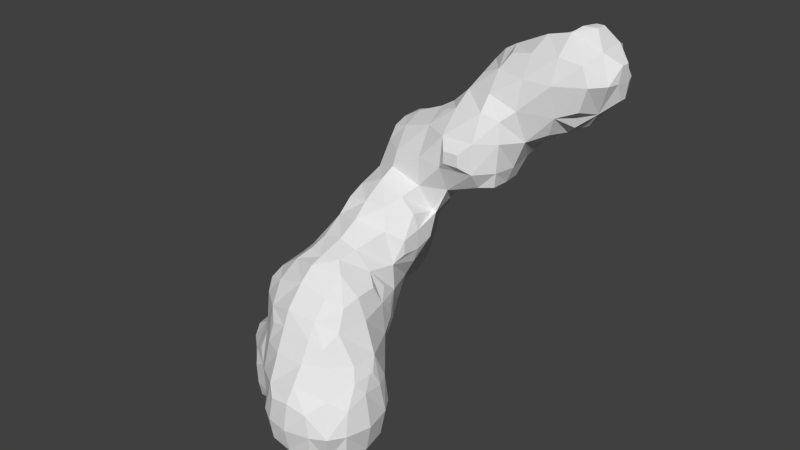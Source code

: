 # Source: LP_Rockpillar_02.blend  (saved by Blender 2.74.0; exported with 4.5.12 LTS)
import bpy
from mathutils import Matrix  # noqa: F401  (used for matrix-valued properties, if any)

bpy.ops.wm.read_factory_settings(use_empty=True)
scene = bpy.context.scene
scene.name = 'Scene'

# ---- collections
col_collection_1 = bpy.data.collections.new('Collection 1'); scene.collection.children.link(col_collection_1)

# ---- world
world_world = bpy.data.worlds.new('World'); scene.world = world_world
world_world.color = (0.05088, 0.05088, 0.05088)
world_world.use_sun_shadow = False
world_world.sun_shadow_jitter_overblur = 0.0
world_world.cycles.sampling_method = 'MANUAL'
world_world.cycles.sample_map_resolution = 256

# ---- meshes
me_mesh_004 = bpy.data.meshes.new('Mesh.004')
me_mesh_004.from_pydata([(-1.947, -1.918, -2.807), (-1.983, -1.619, -2.832), (-2.003, -1.991, -2.512), (-1.999, -1.978, -1.958), (-2.081, -1.619, -2.512), (-2.074, -1.619, -1.958), (-1.989, -1.213, -2.829), (-2.015, -1.043, -2.483), (-2.012, -1.074, -1.955), (-1.961, -0.7701, -2.278), (-1.961, -0.7701, -2.139), (-1.942, -1.9, -1.679), (-1.976, -1.619, -1.655), (-1.985, -1.264, -1.648), (-1.387, -2.455, -2.805), (-1.106, -2.455, -2.803), (-1.419, -2.501, -2.512), (-1.427, -2.514, -2.092), (-1.106, -2.594, -2.512), (-1.142, -2.606, -1.927), (0.1705, -3.638, -2.358), (0.1205, -3.672, -1.958), (-0.6047, -2.515, -2.817), (0.1681, -3.148, -2.875), (-0.008699, -2.736, -2.903), (-0.3437, -3.136, -2.381), (-0.4135, -3.23, -1.958), (-0.5844, -2.751, -2.585), (-0.6909, -2.875, -1.958), (-0.0156, -3.327, -2.555), (-0.1569, -3.507, -1.958), (-0.2017, -2.926, -2.751), (-1.006, -2.568, -1.403), (-0.9498, -2.584, -0.848), (-0.9207, -2.549, -0.2932), (-0.8744, -2.488, 0.008367), (0.1773, -3.633, -1.514), (-0.4446, -3.208, -1.403), (-0.3849, -3.106, -0.848), (-0.7219, -2.845, -1.403), (-0.6623, -2.861, -0.848), (-0.003168, -3.487, -1.358), (0.003482, -3.286, -0.848), (-0.3108, -3.039, -0.4686), (-0.518, -2.844, -0.2875), (-0.5513, -2.595, 0.1167), (0.003482, -3.089, -0.388), (0.003482, -2.968, -0.1106), (0.02162, -2.643, 0.2931), (-1.608, -2.131, -2.918), (-1.605, -1.585, -3.15), (-1.079, -2.119, -3.112), (-1.074, -1.562, -3.361), (-1.162, -1.657, -3.326), (-1.696, -2.269, -2.512), (-1.631, -2.284, -1.927), (-1.351, -2.434, -1.722), (-1.699, -1.043, -2.985), (-1.54, -0.6966, -2.898), (-1.005, -1.263, -3.372), (-1.157, -1.073, -3.222), (-1.106, -0.6604, -2.92), (-1.91, -0.8435, -2.648), (-1.91, -0.8946, -1.769), (-1.699, -0.649, -2.483), (-1.699, -0.6591, -1.955), (-1.106, -0.4839, -2.512), (-1.106, -0.4586, -1.958), (-0.6047, -2.23, -2.963), (-0.7659, -1.488, -3.372), (-0.5691, -1.652, -3.196), (0.003482, -2.174, -2.959), (-0.007485, -1.634, -2.901), (0.1639, -1.453, -2.512), (0.2357, -1.373, -2.198), (-0.7659, -1.263, -3.372), (-0.5417, -1.04, -3.039), (-0.6875, -0.7089, -2.855), (-0.1997, -1.188, -2.853), (-0.3176, -0.8177, -2.645), (-0.522, -0.6631, -2.481), (-0.5513, -0.5011, -1.958), (-0.1395, -1.027, -2.481), (0.1255, -1.022, -1.991), (-0.2639, -0.7717, -2.275), (-0.1569, -0.6824, -1.958), (-1.616, -2.022, -1.457), (-1.401, -1.935, -1.103), (-1.699, -1.619, -1.377), (-1.422, -1.619, -1.037), (-1.284, -2.328, -1.403), (-1.224, -2.142, -0.89), (-1.313, -1.619, -0.7593), (-1.069, -2.174, -0.2932), (-0.9153, -2.174, 0.09261), (-1.155, -1.619, -0.2932), (-0.9482, -1.619, 0.132), (-1.73, -1.074, -1.439), (-1.421, -1.065, -0.9985), (-1.514, -0.7177, -1.403), (-1.401, -0.7685, -1.052), (-1.321, -1.065, -0.7211), (-1.106, -0.4932, -1.403), (-1.083, -0.5099, -0.832), (-1.133, -1.065, -0.2932), (-0.918, -1.065, 0.1569), (-0.9549, -0.5749, -0.2932), (-0.8462, -0.4871, 0.3201), (-0.521, -2.189, 0.3844), (-0.6572, -1.619, 0.4094), (0.02162, -2.37, 0.515), (-0.5933, -0.3113, -1.398), (-0.8031, -0.2438, -0.8172), (0.2419, -0.8094, -1.656), (0.03085, -0.4966, -1.433), (0.1948, -0.3221, -0.848), (-0.7545, -1.065, 0.4343), (-0.786, -0.2975, -0.2932), (-0.8037, -0.4871, 0.3201), (0.2574, -0.2542, -0.5193), (-0.8341, -0.2896, 0.5511), (-0.3158, -2.014, 0.5909), (-0.3798, -1.619, 0.6519), (0.02162, -2.148, 0.5855), (0.003482, -1.619, 0.7268), (-0.5107, -1.077, 0.8201), (-0.3976, -0.9001, 1.157), (-0.7499, -0.4887, 0.7682), (-0.4628, -0.5099, 1.261), (0.003482, -1.214, 0.946), (0.003482, -0.9361, 1.199), (-0.01375, -0.4545, 1.474), (-2.626, 1.899, -2.34), (-2.713, 1.852, -1.958), (-2.216, 1.864, -2.387), (-2.216, 1.723, -1.958), (-2.662, 1.837, -1.403), (-2.566, 1.863, -0.848), (-1.98, 1.43, -0.6968), (-2.16, 1.588, -1.348), (-2.185, 1.555, -0.8683), (-2.526, 1.929, -0.4875), (-1.98, 1.43, -0.5621), (-2.184, 1.725, -0.3399), (-2.018, 1.891, 0.03925), (-3.056, 2.491, -2.268), (-3.076, 2.424, -1.958), (-3.056, 2.557, -2.268), (-3.076, 2.645, -1.958), (-2.795, 2.289, -2.427), (-2.991, 2.146, -1.958), (-2.767, 2.772, -2.414), (-2.938, 2.923, -1.958), (-2.264, 2.319, -2.678), (-2.209, 2.745, -2.684), (-2.58, 3.129, -2.318), (-2.66, 3.178, -1.958), (-2.216, 3.136, -2.369), (-2.216, 3.245, -1.958), (-3.077, 2.435, -1.641), (-3.077, 2.665, -1.641), (-2.92, 2.256, -1.435), (-2.678, 2.264, -0.848), (-2.804, 2.865, -1.392), (-2.605, 2.714, -0.848), (-2.443, 3.065, -1.143), (-2.414, 2.992, -0.848), (-2.543, 2.264, -0.4214), (-2.526, 2.618, -0.4547), (-2.388, 2.264, -0.144), (-2.111, 2.264, 0.07037), (-2.263, 2.804, -0.308), (-2.088, 2.621, 0.04403), (-2.629, 3.172, -1.513), (-2.241, 3.212, -1.358), (-2.137, 3.144, -0.848), (-2.069, 3.114, -0.5312), (-1.837, 1.91, -2.333), (-1.743, 1.857, -1.958), (-0.8341, -0.2145, 0.5024), (-0.9801, 0.8279, 0.3917), (-1.702, 1.423, -0.7464), (-1.697, 1.662, -1.352), (-1.702, 1.471, -0.9314), (-1.284, 1.417, -0.6111), (-1.293, 1.88, -1.284), (-1.185, 1.701, -0.8168), (-1.673, 1.384, -0.3814), (-1.559, 1.261, 0.2616), (-1.818, 1.499, -0.2868), (-1.805, 1.708, 0.2391), (-1.102, 1.285, -0.3148), (-1.141, 0.9818, 0.2287), (-0.9262, 1.709, -0.4821), (-0.4365, -0.2105, -1.21), (-0.5812, -0.182, -0.8172), (-0.1802, -0.2105, -1.21), (-0.08257, -0.1693, -0.848), (-0.5086, -0.05904, -0.2932), (-0.5831, 0.04594, 0.2516), (-0.556, 0.6256, 0.2985), (0.04488, -0.002902, -0.3179), (0.003482, 0.2852, 0.04367), (0.002403, 0.6004, 0.3136), (-0.5513, 1.308, -0.1222), (-0.5513, 1.031, 0.08723), (-0.5022, 1.718, -0.175), (-0.2846, 1.909, -0.00139), (-0.2614, 1.419, -0.02928), (-0.1268, 1.202, 0.266), (-0.2614, 1.539, -0.02928), (-0.1384, 1.718, 0.2147), (-1.736, 2.264, -2.434), (-1.458, 2.246, -1.995), (-1.81, 2.786, -2.504), (-1.531, 2.825, -1.995), (-1.376, 2.419, -1.835), (-1.376, 2.645, -1.835), (-1.894, 3.116, -2.33), (-1.834, 3.163, -1.958), (-1.408, 2.049, -1.653), (-1.465, 3.034, -1.403), (-1.483, 3.086, -0.9025), (-1.262, 2.246, -1.442), (-0.9841, 2.279, -0.7925), (-1.299, 2.756, -1.403), (-1.234, 2.864, -0.9025), (-1.665, 2.272, 0.3198), (-1.693, 2.942, -0.3251), (-1.661, 2.638, 0.08501), (-0.8724, 2.322, -0.3549), (-1.015, 2.487, 0.2083), (-1.076, 2.673, -0.2377), (-1.052, 2.572, 0.03122), (-1.743, 3.184, -1.403), (-1.705, 3.135, -0.9025), (-1.9, 3.114, -0.5312), (-0.722, 2.278, -0.2008), (-0.594, 2.316, 0.1505), (-0.2027, 2.044, 0.3685), (-0.8341, -0.2145, 0.5511), (-0.9881, 0.8056, 0.8163), (-0.8898, 0.831, 1.174), (-1.505, 1.282, 0.8163), (-1.407, 1.382, 1.109), (-1.54, 1.733, 0.8421), (-1.407, 1.564, 1.109), (-1.266, 1.004, 0.8163), (-1.087, 1.18, 1.213), (-1.354, 1.934, 1.044), (-1.144, 1.733, 1.21), (-0.7053, 0.0001841, 0.7682), (-0.4986, 0.03519, 1.411), (-0.7171, 0.5283, 0.8163), (-0.7478, 0.6275, 1.364), (-0.01375, -0.1656, 1.612), (0.1866, 0.7858, 0.5908), (-0.3825, 0.1971, 1.926), (-0.2931, 0.2639, 2.218), (-0.5726, 0.5996, 1.926), (-0.3481, 0.5996, 2.279), (-0.01375, -0.04822, 1.87), (0.003482, 0.1915, 2.306), (0.003482, 0.5996, 2.48), (-0.7383, 1.154, 1.509), (-0.2913, 1.961, 1.063), (-0.5053, 1.739, 1.368), (0.178, 1.154, 0.6935), (0.01768, 1.708, 0.8779), (0.003482, 1.693, 1.371), (-0.4714, 1.188, 1.94), (-0.3537, 1.026, 2.29), (-0.3495, 1.516, 1.764), (-0.1806, 1.396, 2.134), (0.003991, 1.188, 2.346), (0.003991, 1.534, 1.94), (0.1893, 1.436, 2.208), (-1.483, 2.092, 0.6744), (-1.144, 2.228, 0.8421), (-0.984, 2.126, 1.169), (-0.5063, 2.2, 0.8531), (-0.6612, 2.126, 1.169), (-0.2027, 2.044, 0.6927), (0.5583, -3.65, -2.432), (0.5583, -3.75, -1.958), (0.9863, -3.603, -2.374), (1.037, -3.639, -1.958), (0.5583, -3.2, -2.906), (0.5583, -2.729, -3.002), (0.9502, -3.122, -2.86), (1.126, -2.674, -2.873), (0.5583, -3.477, -2.709), (1.153, -3.331, -2.551), (1.315, -3.484, -1.958), (1.348, -2.674, -2.753), (1.468, -3.17, -2.359), (1.508, -3.207, -1.958), (1.489, -2.674, -2.531), (1.64, -2.729, -1.958), (0.5583, -3.661, -1.452), (0.9537, -3.622, -1.543), (0.5583, -3.481, -1.175), (0.5583, -3.263, -0.848), (1.167, -3.294, -1.338), (0.9683, -3.083, -0.848), (1.381, -2.83, -1.132), (1.236, -2.679, -0.8989), (0.5583, -3.066, -0.4637), (0.5583, -2.908, -0.1863), (0.5583, -2.631, 0.148), (0.8369, -3.007, -0.5696), (0.9351, -2.719, -0.3481), (0.8799, -2.527, 0.02524), (1.47, -3.11, -1.502), (1.492, -2.679, -1.351), (1.392, -2.46, -1.118), (0.5338, -2.148, -2.885), (0.3326, -1.829, -2.82), (1.021, -2.315, -2.858), (0.7025, -1.945, -2.759), (0.5338, -1.723, -2.549), (0.5751, -1.462, -1.991), (1.188, -2.116, -2.589), (1.352, -1.921, -1.958), (0.985, -1.828, -2.389), (1.075, -1.747, -1.958), (0.4014, -1.179, -1.828), (1.478, -2.288, -2.42), (1.522, -2.198, -1.958), (0.7916, -1.38, -1.39), (0.8266, -1.353, -1.098), (1.327, -1.984, -1.403), (1.263, -2.181, -0.8989), (1.007, -1.602, -1.39), (0.9853, -1.57, -0.8869), (0.5257, -2.188, 0.4089), (0.8109, -1.378, -0.05506), (0.6594, -1.586, 0.2779), (1.072, -2.174, -0.2932), (0.9019, -2.174, 0.1047), (0.9423, -1.586, -0.2613), (0.8797, -1.748, 0.1039), (0.5668, -1.076, -1.427), (0.7487, -1.076, -0.8869), (0.3714, -0.7001, -1.287), (0.4565, -0.5995, -0.848), (0.8627, -1.268, -0.7279), (0.7892, -1.076, -0.2613), (0.7407, -1.05, 0.2127), (0.5422, -0.4675, -0.3179), (0.7773, -0.5099, 0.07674), (0.8627, -1.268, -0.4249), (0.8403, -0.8557, 0.3651), (0.8688, -0.5099, 0.3541), (1.458, -2.261, -1.403), (1.392, -2.371, -1.118), (0.319, -2.013, 0.5645), (0.3565, -1.619, 0.6138), (0.5542, -1.049, 0.8131), (0.3951, -0.8729, 1.17), (0.7571, -0.5099, 1.016), (0.4797, -0.5099, 1.263), (0.8403, -0.8557, 0.6432), (0.8688, -0.5099, 0.7383), (1.217, -0.2779, 2.054), (1.217, -0.2779, 2.286), (1.524, -0.2779, 2.054), (1.524, -0.2779, 2.286), (0.3992, -0.08115, -0.1494), (0.5712, 0.06371, 0.2566), (0.3733, 0.4159, 0.4167), (0.8752, -0.1613, 0.4664), (0.7724, 0.01459, 0.8885), (0.5934, -0.1598, 1.405), (0.594, 0.6465, 0.8327), (0.8634, 0.01459, 0.8885), (1.067, 0.06967, 1.373), (0.8589, 0.5996, 1.079), (1.136, 0.5996, 1.212), (0.5583, -0.1255, 1.926), (0.5955, 0.1169, 2.499), (0.4939, 0.5996, 2.682), (1.064, -0.1808, 1.892), (1.064, -0.1019, 2.475), (0.5661, 1.066, 1.011), (0.7088, 1.161, 1.201), (0.3174, 1.455, 1.063), (0.5247, 1.513, 1.401), (0.8506, 0.8855, 1.092), (1.057, 1.135, 1.381), (0.8943, 1.462, 1.606), (0.5346, 1.223, 2.544), (0.5077, 1.504, 1.981), (0.5077, 1.437, 2.303), (1.264, 1.385, 1.751), (0.8442, 1.384, 2.734), (1.093, 1.495, 1.932), (1.063, 1.574, 2.522), (1.668, 0.1554, 1.565), (1.668, 0.5996, 1.459), (1.962, 0.2368, 1.625), (1.968, 0.5996, 1.618), (1.692, -0.08968, 1.892), (1.692, -0.08531, 2.475), (2.016, 0.1876, 1.926), (2.061, 0.1734, 2.481), (2.098, 0.5996, 1.926), (2.317, 0.5934, 2.456), (1.668, 1.0, 1.543), (1.959, 0.9031, 1.631), (1.668, 1.278, 1.843), (1.668, 1.516, 2.12), (1.637, 1.818, 2.521), (2.043, 1.115, 1.965), (2.334, 1.154, 2.306), (1.998, 1.474, 2.175), (2.197, 1.73, 2.498), (0.8053, 0.2754, 2.785), (0.7713, 0.5996, 2.847), (1.113, 0.2039, 2.906), (1.101, 0.5818, 3.154), (1.278, 0.7548, 3.449), (0.7801, 1.014, 2.851), (0.9132, 1.181, 3.036), (1.241, 1.175, 3.59), (1.203, 1.748, 3.082), (1.288, 1.705, 3.438), (1.668, 0.1608, 2.971), (1.668, 0.3952, 3.249), (1.65, 0.6731, 3.616), (2.021, 0.2179, 2.871), (2.213, 0.4129, 3.048), (2.223, 0.5453, 3.59), (1.822, 0.8096, 3.899), (2.223, 0.771, 3.985), (1.44, 1.175, 3.811), (1.439, 1.97, 3.082), (1.575, 1.816, 3.615), (2.049, 1.965, 3.85), (1.662, 1.175, 3.944), (1.781, 1.595, 3.965), (2.278, 1.175, 4.234), (2.23, 1.751, 4.086), (1.801, 2.001, 2.732), (2.215, 2.023, 2.727), (1.661, 2.031, 3.082), (1.698, 2.031, 3.458), (2.215, 2.12, 2.98), (2.23, 2.117, 3.635), (2.419, 2.041, 3.962), (2.659, 0.7743, 2.624), (2.818, 1.167, 2.602), (2.77, 1.696, 2.667), (3.1, 1.36, 2.732), (3.1, 1.502, 2.732), (2.818, 0.6686, 3.001), (2.777, 0.5487, 3.59), (3.205, 0.783, 3.163), (3.356, 0.7491, 3.63), (2.777, 0.7321, 4.046), (3.222, 0.7577, 3.98), (3.029, 0.9902, 2.793), (2.949, 1.872, 2.846), (3.338, 1.2, 3.044), (3.578, 1.025, 3.63), (3.325, 1.713, 3.07), (3.537, 1.86, 3.59), (2.729, 1.179, 4.35), (2.844, 1.331, 4.445), (2.775, 1.733, 4.352), (2.959, 1.564, 4.453), (3.351, 1.158, 4.14), (3.111, 1.355, 4.453), (3.342, 1.722, 4.169), (3.111, 1.564, 4.453), (3.62, 1.409, 3.294), (3.635, 1.247, 3.63), (3.62, 1.554, 3.294), (3.641, 1.583, 3.59), (3.641, 1.331, 3.929), (3.641, 1.511, 3.929), (2.579, 2.033, 2.732), (2.77, 2.134, 3.033), (2.777, 2.239, 3.59), (3.179, 2.084, 3.216), (3.259, 2.122, 3.59), (2.777, 2.09, 4.067), (3.203, 2.069, 4.038)], [], [(2, 3, 5, 4), (7, 8, 10, 9), (4, 5, 8, 7), (0, 2, 4, 1), (1, 4, 7, 6), (16, 18, 19, 17), (25, 26, 28, 27), (25, 29, 30, 26), (25, 27, 31, 29), (18, 27, 28, 19), (20, 21, 30, 29), (14, 15, 18, 16), (23, 29, 31, 24), (22, 24, 31, 27), (15, 22, 27, 18), (37, 38, 40, 39), (37, 41, 42, 38), (44, 47, 48, 45), (46, 47, 44, 43), (32, 39, 40, 33), (34, 44, 45, 35), (38, 43, 44, 40), (38, 42, 46, 43), (33, 40, 44, 34), (49, 50, 53, 51), (57, 58, 61, 60), (65, 67, 66, 64), (68, 70, 72, 71), (84, 85, 83, 82), (81, 85, 84, 80), (79, 80, 84, 82), (52, 69, 70, 53), (51, 53, 70, 68), (60, 76, 75, 59), (60, 61, 77, 76), (67, 81, 80, 66), (52, 53, 60, 59), (50, 57, 60, 53), (75, 76, 70, 69), (70, 76, 78, 72), (82, 83, 74, 73), (57, 62, 64, 58), (64, 66, 61, 58), (77, 80, 79, 76), (79, 82, 78, 76), (78, 82, 73, 72), (66, 80, 77, 61), (52, 59, 75, 69), (86, 87, 89, 88), (86, 90, 91, 87), (91, 92, 89, 87), (93, 94, 96, 95), (97, 98, 100, 99), (100, 103, 102, 99), (101, 103, 100, 98), (104, 105, 107, 106), (108, 109, 96, 94), (103, 112, 111, 102), (107, 118, 117, 106), (116, 118, 107, 105), (88, 89, 98, 97), (92, 101, 98, 89), (95, 96, 105, 104), (91, 93, 95, 92), (101, 104, 106, 103), (92, 95, 104, 101), (106, 117, 112, 103), (109, 116, 105, 96), (0, 1, 50, 49), (2, 54, 55, 3), (10, 65, 64, 9), (7, 9, 64, 62), (63, 65, 10, 8), (0, 49, 54, 2), (7, 62, 57, 6), (1, 6, 57, 50), (86, 88, 12, 11), (88, 97, 13, 12), (14, 49, 51, 15), (22, 68, 71, 24), (16, 17, 55, 54), (19, 56, 55, 17), (14, 16, 54, 49), (15, 51, 68, 22), (32, 33, 91, 90), (34, 35, 94, 93), (48, 110, 108, 45), (33, 34, 93, 91), (45, 108, 94, 35), (3, 11, 12, 5), (5, 12, 13, 8), (26, 37, 39, 28), (26, 30, 41, 37), (21, 36, 41, 30), (19, 28, 39, 32), (55, 56, 90, 86), (63, 97, 99, 65), (99, 102, 67, 65), (85, 114, 113, 83), (111, 114, 85, 81), (102, 111, 81, 67), (19, 32, 90, 56), (3, 55, 86, 11), (13, 97, 63, 8), (123, 124, 122, 121), (125, 126, 128, 127), (125, 129, 130, 126), (130, 131, 128, 126), (124, 129, 125, 122), (132, 134, 135, 133), (136, 139, 140, 137), (138, 142, 143, 140), (137, 140, 143, 141), (145, 146, 148, 147), (149, 151, 154, 153), (156, 158, 157, 155), (145, 149, 150, 146), (148, 152, 151, 147), (145, 147, 151, 149), (151, 152, 156, 155), (151, 155, 157, 154), (161, 162, 164, 163), (164, 166, 165, 163), (169, 170, 172, 171), (169, 171, 168, 167), (161, 163, 160, 159), (165, 166, 175, 174), (165, 174, 173, 163), (162, 167, 168, 164), (168, 171, 166, 164), (166, 171, 176, 175), (182, 185, 186, 183), (181, 183, 186, 184), (187, 188, 190, 189), (187, 191, 192, 188), (195, 197, 196, 194), (199, 202, 201, 198), (199, 200, 203, 202), (210, 211, 209, 208), (204, 208, 209, 205), (207, 211, 210, 206), (204, 206, 210, 208), (191, 204, 205, 192), (191, 193, 206, 204), (200, 205, 209, 203), (186, 193, 191, 184), (181, 184, 191, 187), (198, 201, 197, 195), (180, 192, 205, 200), (214, 215, 213, 212), (213, 215, 217, 216), (218, 219, 215, 214), (225, 226, 224, 223), (222, 226, 225, 221), (232, 233, 231, 230), (229, 233, 232, 228), (231, 233, 229, 227), (231, 238, 237, 230), (234, 235, 222, 221), (226, 232, 230, 224), (228, 232, 226, 222), (235, 236, 228, 222), (134, 177, 178, 135), (139, 182, 183, 140), (138, 140, 183, 181), (143, 189, 190, 144), (187, 189, 143, 142), (138, 181, 187, 142), (153, 154, 214, 212), (158, 219, 218, 157), (154, 157, 218, 214), (172, 229, 228, 171), (227, 229, 172, 170), (175, 235, 234, 174), (176, 236, 235, 175), (228, 236, 176, 171), (132, 133, 150, 149), (132, 149, 153, 134), (212, 213, 178, 177), (136, 137, 162, 161), (143, 144, 170, 169), (143, 169, 167, 141), (137, 141, 167, 162), (223, 224, 186, 185), (182, 220, 223, 185), (237, 238, 207, 206), (207, 238, 239, 211), (224, 230, 193, 186), (193, 230, 237, 206), (133, 135, 139, 136), (146, 159, 160, 148), (173, 174, 158, 156), (152, 163, 173, 156), (146, 150, 161, 159), (160, 163, 152, 148), (217, 225, 223, 216), (213, 216, 223, 220), (221, 225, 217, 215), (219, 234, 221, 215), (133, 136, 161, 150), (213, 220, 182, 178), (135, 178, 182, 139), (174, 234, 219, 158), (134, 153, 212, 177), (190, 227, 170, 144), (243, 244, 246, 245), (243, 247, 248, 244), (246, 250, 249, 245), (248, 250, 246, 244), (251, 252, 254, 253), (257, 258, 260, 259), (257, 261, 262, 258), (262, 263, 260, 258), (266, 269, 268, 265), (273, 274, 276, 275), (271, 274, 273, 270), (273, 275, 272, 270), (241, 253, 254, 242), (264, 266, 250, 248), (241, 242, 248, 247), (259, 260, 271, 270), (263, 274, 271, 260), (252, 257, 259, 254), (252, 255, 261, 257), (264, 270, 272, 266), (272, 275, 269, 266), (254, 259, 270, 264), (254, 264, 248, 242), (279, 281, 280, 278), (249, 250, 279, 278), (249, 278, 277, 245), (280, 281, 266, 265), (268, 282, 280, 265), (266, 281, 279, 250), (283, 285, 286, 284), (287, 288, 290, 289), (297, 298, 296, 295), (292, 295, 296, 293), (292, 294, 297, 295), (292, 293, 286, 285), (283, 291, 292, 285), (290, 294, 292, 289), (287, 289, 292, 291), (305, 306, 304, 303), (301, 303, 304, 302), (308, 311, 312, 309), (310, 311, 308, 307), (305, 314, 315, 306), (313, 314, 305, 303), (300, 303, 301, 299), (306, 311, 310, 304), (302, 304, 310, 307), (324, 325, 323, 322), (321, 325, 324, 320), (319, 320, 324, 322), (323, 328, 327, 322), (317, 320, 319, 316), (319, 322, 318, 316), (333, 334, 332, 331), (330, 334, 333, 329), (340, 341, 339, 338), (337, 341, 340, 336), (339, 341, 337, 335), (344, 345, 343, 342), (349, 350, 348, 347), (348, 350, 353, 352), (332, 355, 354, 331), (342, 343, 330, 329), (330, 343, 346, 334), (347, 348, 337, 336), (340, 351, 347, 336), (334, 340, 338, 332), (345, 349, 347, 343), (347, 351, 346, 343), (346, 351, 340, 334), (288, 316, 318, 290), (327, 328, 298, 297), (318, 322, 294, 290), (294, 322, 327, 297), (354, 355, 315, 314), (338, 339, 312, 311), (312, 339, 335, 309), (332, 338, 311, 306), (315, 355, 332, 306), (284, 286, 300, 299), (298, 314, 313, 296), (293, 303, 300, 286), (293, 296, 313, 303), (325, 333, 331, 323), (329, 333, 325, 321), (326, 342, 329, 321), (331, 354, 328, 323), (328, 354, 314, 298), (360, 361, 359, 358), (362, 363, 360, 358), (364, 366, 367, 365), (377, 378, 376, 375), (372, 375, 376, 373), (372, 374, 377, 375), (379, 382, 383, 380), (386, 387, 385, 384), (385, 389, 388, 384), (385, 387, 390, 389), (393, 397, 396, 392), (395, 397, 393, 391), (398, 399, 401, 400), (406, 407, 405, 404), (402, 404, 405, 403), (415, 416, 414, 413), (412, 416, 415, 411), (410, 411, 415, 413), (376, 378, 399, 398), (397, 412, 411, 396), (394, 396, 411, 410), (388, 389, 378, 377), (374, 384, 388, 377), (399, 408, 409, 401), (413, 414, 407, 406), (373, 376, 382, 379), (390, 396, 394, 389), (392, 396, 390, 387), (401, 406, 404, 400), (398, 400, 404, 402), (410, 413, 409, 408), (409, 413, 406, 401), (376, 398, 402, 382), (394, 410, 408, 389), (378, 389, 408, 399), (419, 420, 418, 417), (423, 424, 426, 425), (428, 431, 432, 429), (430, 431, 428, 427), (441, 442, 440, 439), (420, 428, 429, 421), (427, 428, 420, 419), (426, 437, 436, 425), (435, 437, 426, 424), (420, 421, 424, 423), (420, 423, 422, 418), (434, 441, 439, 433), (429, 432, 434, 433), (435, 439, 440, 437), (440, 442, 438, 437), (429, 433, 439, 435), (429, 435, 424, 421), (446, 448, 447, 445), (451, 452, 454, 453), (455, 457, 458, 456), (467, 468, 470, 469), (473, 474, 472, 471), (467, 471, 472, 468), (470, 474, 473, 469), (472, 474, 470, 468), (477, 478, 476, 475), (463, 475, 476, 464), (466, 478, 477, 465), (463, 465, 477, 475), (479, 480, 473, 471), (463, 464, 458, 457), (455, 461, 463, 457), (460, 471, 467, 459), (456, 458, 460, 459), (478, 480, 479, 476), (464, 471, 460, 458), (464, 476, 479, 471), (473, 480, 478, 466), (483, 485, 484, 482), (486, 487, 485, 483), (414, 416, 452, 451), (407, 414, 451, 450), (431, 455, 456, 432), (467, 469, 442, 441), (432, 456, 459, 434), (459, 467, 441, 434), (448, 483, 482, 447), (449, 486, 483, 448), (412, 443, 444, 416), (436, 437, 446, 445), (438, 448, 446, 437), (438, 442, 449, 448), (484, 485, 466, 465), (462, 482, 484, 465), (473, 487, 486, 469), (485, 487, 473, 466), (380, 417, 418, 381), (380, 383, 419, 417), (395, 423, 425, 397), (422, 423, 395, 391), (407, 431, 430, 405), (403, 405, 430, 427), (381, 418, 422, 391), (383, 403, 427, 419), (425, 436, 412, 397), (445, 447, 444, 443), (454, 465, 463, 453), (451, 453, 463, 461), (462, 465, 454, 452), (451, 461, 455, 450), (412, 436, 445, 443), (481, 482, 462, 452), (407, 450, 455, 431), (447, 482, 481, 444), (416, 444, 481, 452), (469, 486, 449, 442), (20, 283, 284, 21), (23, 24, 288, 287), (23, 287, 291, 29), (20, 29, 291, 283), (41, 301, 302, 42), (47, 308, 309, 48), (307, 308, 47, 46), (42, 302, 307, 46), (299, 301, 41, 36), (71, 72, 317, 316), (74, 321, 320, 73), (73, 320, 317, 72), (74, 83, 326, 321), (115, 345, 344, 114), (113, 114, 344, 342), (119, 349, 345, 115), (21, 284, 299, 36), (113, 342, 326, 83), (24, 71, 316, 288), (309, 335, 110, 48), (356, 357, 124, 123), (129, 358, 359, 130), (359, 361, 131, 130), (357, 358, 129, 124), (202, 369, 368, 201), (202, 203, 370, 369), (261, 379, 380, 262), (380, 381, 263, 262), (269, 387, 386, 268), (267, 268, 386, 384), (276, 393, 392, 275), (391, 393, 276, 274), (255, 373, 379, 261), (275, 392, 387, 269), (256, 267, 384, 374), (381, 391, 274, 263), (111, 112, 195, 194), (196, 197, 115, 114), (111, 194, 196, 114), (117, 118, 199, 198), (112, 117, 198, 195), (197, 201, 119, 115), (107, 179, 199, 118), (368, 369, 350, 349), (350, 369, 371, 353), (127, 128, 252, 251), (131, 255, 252, 128), (127, 251, 240, 120), (372, 373, 361, 360), (363, 375, 372, 360), (364, 365, 383, 382), (402, 403, 367, 366), (364, 382, 402, 366), (367, 403, 383, 365), (108, 121, 122, 109), (108, 110, 123, 121), (116, 125, 127, 118), (109, 122, 125, 116), (107, 118, 127, 120), (188, 243, 245, 190), (188, 192, 247, 243), (199, 251, 253, 200), (211, 268, 267, 209), (180, 241, 247, 192), (209, 267, 256, 203), (240, 251, 199, 179), (180, 200, 253, 241), (277, 278, 231, 227), (280, 282, 239, 238), (278, 280, 238, 231), (190, 245, 277, 227), (239, 282, 268, 211), (337, 357, 356, 335), (353, 363, 362, 352), (348, 352, 362, 358), (348, 358, 357, 337), (370, 374, 372, 369), (372, 375, 371, 369), (107, 120, 240, 179), (371, 375, 363, 353), (110, 335, 356, 123), (256, 374, 370, 203), (119, 201, 368, 349), (361, 373, 255, 131)])
_uv = me_mesh_004.uv_layers.new(name='UVMap')
_uv.uv.foreach_set('vector', [0.0, 0.0, 1.0, 0.0, 1.0, 1.0, 0.0, 1.0, 0.0, 0.0, 1.0, 0.0, 1.0, 1.0, 0.0, 1.0, 0.0, 0.0, 1.0, 0.0, 1.0, 1.0, 0.0, 1.0, 0.0, 0.0, 1.0, 0.0, 1.0, 1.0, 0.0, 1.0, 0.0, 0.0, 1.0, 0.0, 1.0, 1.0, 0.0, 1.0, 0.0, 0.0, 1.0, 0.0, 1.0, 1.0, 0.0, 1.0, 0.0, 0.0, 1.0, 0.0, 1.0, 1.0, 0.0, 1.0, 0.0, 0.0, 1.0, 0.0, 1.0, 1.0, 0.0, 1.0, 0.0, 0.0, 1.0, 0.0, 1.0, 1.0, 0.0, 1.0, 0.0, 0.0, 1.0, 0.0, 1.0, 1.0, 0.0, 1.0, 0.0, 0.0, 1.0, 0.0, 1.0, 1.0, 0.0, 1.0, 0.0, 0.0, 1.0, 0.0, 1.0, 1.0, 0.0, 1.0, 0.0, 0.0, 1.0, 0.0, 1.0, 1.0, 0.0, 1.0, 0.0, 0.0, 1.0, 0.0, 1.0, 1.0, 0.0, 1.0, 0.0, 0.0, 1.0, 0.0, 1.0, 1.0, 0.0, 1.0, 0.0, 0.0, 1.0, 0.0, 1.0, 1.0, 0.0, 1.0, 0.0, 0.0, 1.0, 0.0, 1.0, 1.0, 0.0, 1.0, 0.0, 0.0, 1.0, 0.0, 1.0, 1.0, 0.0, 1.0, 0.0, 0.0, 1.0, 0.0, 1.0, 1.0, 0.0, 1.0, 0.0, 0.0, 1.0, 0.0, 1.0, 1.0, 0.0, 1.0, 0.0, 0.0, 1.0, 0.0, 1.0, 1.0, 0.0, 1.0, 0.0, 0.0, 1.0, 0.0, 1.0, 1.0, 0.0, 1.0, 0.0, 0.0, 1.0, 0.0, 1.0, 1.0, 0.0, 1.0, 0.0, 0.0, 1.0, 0.0, 1.0, 1.0, 0.0, 1.0, 0.0, 0.0, 1.0, 0.0, 1.0, 1.0, 0.0, 1.0, 0.0, 0.0, 1.0, 0.0, 1.0, 1.0, 0.0, 1.0, 0.0, 0.0, 1.0, 0.0, 1.0, 1.0, 0.0, 1.0, 0.0, 0.0, 1.0, 0.0, 1.0, 1.0, 0.0, 1.0, 0.0, 0.0, 1.0, 0.0, 1.0, 1.0, 0.0, 1.0, 0.0, 0.0, 1.0, 0.0, 1.0, 1.0, 0.0, 1.0, 0.0, 0.0, 1.0, 0.0, 1.0, 1.0, 0.0, 1.0, 0.0, 0.0, 1.0, 0.0, 1.0, 1.0, 0.0, 1.0, 0.0, 0.0, 1.0, 0.0, 1.0, 1.0, 0.0, 1.0, 0.0, 0.0, 1.0, 0.0, 1.0, 1.0, 0.0, 1.0, 0.0, 0.0, 1.0, 0.0, 1.0, 1.0, 0.0, 1.0, 0.0, 0.0, 1.0, 0.0, 1.0, 1.0, 0.0, 1.0, 0.0, 0.0, 1.0, 0.0, 1.0, 1.0, 0.0, 1.0, 0.0, 0.0, 1.0, 0.0, 1.0, 1.0, 0.0, 1.0, 0.0, 0.0, 1.0, 0.0, 1.0, 1.0, 0.0, 1.0, 0.0, 0.0, 1.0, 0.0, 1.0, 1.0, 0.0, 1.0, 0.0, 0.0, 1.0, 0.0, 1.0, 1.0, 0.0, 1.0, 0.0, 0.0, 1.0, 0.0, 1.0, 1.0, 0.0, 1.0, 0.0, 0.0, 1.0, 0.0, 1.0, 1.0, 0.0, 1.0, 0.0, 0.0, 1.0, 0.0, 1.0, 1.0, 0.0, 1.0, 0.0, 0.0, 1.0, 0.0, 1.0, 1.0, 0.0, 1.0, 0.0, 0.0, 1.0, 0.0, 1.0, 1.0, 0.0, 1.0, 0.0, 0.0, 1.0, 0.0, 1.0, 1.0, 0.0, 1.0, 0.0, 0.0, 1.0, 0.0, 1.0, 1.0, 0.0, 1.0, 0.0, 0.0, 1.0, 0.0, 1.0, 1.0, 0.0, 1.0, 0.0, 0.0, 1.0, 0.0, 1.0, 1.0, 0.0, 1.0, 0.0, 0.0, 1.0, 0.0, 1.0, 1.0, 0.0, 1.0, 0.0, 0.0, 1.0, 0.0, 1.0, 1.0, 0.0, 1.0, 0.0, 0.0, 1.0, 0.0, 1.0, 1.0, 0.0, 1.0, 0.0, 0.0, 1.0, 0.0, 1.0, 1.0, 0.0, 1.0, 0.0, 0.0, 1.0, 0.0, 1.0, 1.0, 0.0, 1.0, 0.0, 0.0, 1.0, 0.0, 1.0, 1.0, 0.0, 1.0, 0.0, 0.0, 1.0, 0.0, 1.0, 1.0, 0.0, 1.0, 0.0, 0.0, 1.0, 0.0, 1.0, 1.0, 0.0, 1.0, 0.0, 0.0, 1.0, 0.0, 1.0, 1.0, 0.0, 1.0, 0.0, 0.0, 1.0, 0.0, 1.0, 1.0, 0.0, 1.0, 0.0, 0.0, 1.0, 0.0, 1.0, 1.0, 0.0, 1.0, 0.0, 0.0, 1.0, 0.0, 1.0, 1.0, 0.0, 1.0, 0.0, 0.0, 1.0, 0.0, 1.0, 1.0, 0.0, 1.0, 0.0, 0.0, 1.0, 0.0, 1.0, 1.0, 0.0, 1.0, 0.0, 0.0, 1.0, 0.0, 1.0, 1.0, 0.0, 1.0, 0.0, 0.0, 1.0, 0.0, 1.0, 1.0, 0.0, 1.0, 0.0, 0.0, 1.0, 0.0, 1.0, 1.0, 0.0, 1.0, 0.0, 0.0, 1.0, 0.0, 1.0, 1.0, 0.0, 1.0, 0.0, 0.0, 1.0, 0.0, 1.0, 1.0, 0.0, 1.0, 0.0, 0.0, 1.0, 0.0, 1.0, 1.0, 0.0, 1.0, 0.0, 0.0, 1.0, 0.0, 1.0, 1.0, 0.0, 1.0, 0.0, 0.0, 1.0, 0.0, 1.0, 1.0, 0.0, 1.0, 0.0, 0.0, 1.0, 0.0, 1.0, 1.0, 0.0, 1.0, 0.0, 0.0, 1.0, 0.0, 1.0, 1.0, 0.0, 1.0, 0.0, 0.0, 1.0, 0.0, 1.0, 1.0, 0.0, 1.0, 0.0, 0.0, 1.0, 0.0, 1.0, 1.0, 0.0, 1.0, 0.0, 0.0, 1.0, 0.0, 1.0, 1.0, 0.0, 1.0, 0.0, 0.0, 1.0, 0.0, 1.0, 1.0, 0.0, 1.0, 0.0, 0.0, 1.0, 0.0, 1.0, 1.0, 0.0, 1.0, 0.0, 0.0, 1.0, 0.0, 1.0, 1.0, 0.0, 1.0, 0.0, 0.0, 1.0, 0.0, 1.0, 1.0, 0.0, 1.0, 0.0, 0.0, 1.0, 0.0, 1.0, 1.0, 0.0, 1.0, 0.0, 0.0, 1.0, 0.0, 1.0, 1.0, 0.0, 1.0, 0.0, 0.0, 1.0, 0.0, 1.0, 1.0, 0.0, 1.0, 0.0, 0.0, 1.0, 0.0, 1.0, 1.0, 0.0, 1.0, 0.0, 0.0, 1.0, 0.0, 1.0, 1.0, 0.0, 1.0, 0.0, 0.0, 1.0, 0.0, 1.0, 1.0, 0.0, 1.0, 0.0, 0.0, 1.0, 0.0, 1.0, 1.0, 0.0, 1.0, 0.0, 0.0, 1.0, 0.0, 1.0, 1.0, 0.0, 1.0, 0.0, 0.0, 1.0, 0.0, 1.0, 1.0, 0.0, 1.0, 0.0, 0.0, 1.0, 0.0, 1.0, 1.0, 0.0, 1.0, 0.0, 0.0, 1.0, 0.0, 1.0, 1.0, 0.0, 1.0, 0.0, 0.0, 1.0, 0.0, 1.0, 1.0, 0.0, 1.0, 0.0, 0.0, 1.0, 0.0, 1.0, 1.0, 0.0, 1.0, 0.0, 0.0, 1.0, 0.0, 1.0, 1.0, 0.0, 1.0, 0.0, 0.0, 1.0, 0.0, 1.0, 1.0, 0.0, 1.0, 0.0, 0.0, 1.0, 0.0, 1.0, 1.0, 0.0, 1.0, 0.0, 0.0, 1.0, 0.0, 1.0, 1.0, 0.0, 1.0, 0.0, 0.0, 1.0, 0.0, 1.0, 1.0, 0.0, 1.0, 0.0, 0.0, 1.0, 0.0, 1.0, 1.0, 0.0, 1.0, 0.0, 0.0, 1.0, 0.0, 1.0, 1.0, 0.0, 1.0, 0.0, 0.0, 1.0, 0.0, 1.0, 1.0, 0.0, 1.0, 0.0, 0.0, 1.0, 0.0, 1.0, 1.0, 0.0, 1.0, 0.0, 0.0, 1.0, 0.0, 1.0, 1.0, 0.0, 1.0, 0.0, 0.0, 1.0, 0.0, 1.0, 1.0, 0.0, 1.0, 0.0, 0.0, 1.0, 0.0, 1.0, 1.0, 0.0, 1.0, 0.0, 0.0, 1.0, 0.0, 1.0, 1.0, 0.0, 1.0, 0.0, 0.0, 1.0, 0.0, 1.0, 1.0, 0.0, 1.0, 0.0, 0.0, 1.0, 0.0, 1.0, 1.0, 0.0, 1.0, 0.0, 0.0, 1.0, 0.0, 1.0, 1.0, 0.0, 1.0, 0.0, 0.0, 1.0, 0.0, 1.0, 1.0, 0.0, 1.0, 0.0, 0.0, 1.0, 0.0, 1.0, 1.0, 0.0, 1.0, 0.0, 0.0, 1.0, 0.0, 1.0, 1.0, 0.0, 1.0, 0.0, 0.0, 1.0, 0.0, 1.0, 1.0, 0.0, 1.0, 0.0, 0.0, 1.0, 0.0, 1.0, 1.0, 0.0, 1.0, 0.0, 0.0, 1.0, 0.0, 1.0, 1.0, 0.0, 1.0, 0.0, 0.0, 1.0, 0.0, 1.0, 1.0, 0.0, 1.0, 0.0, 0.0, 1.0, 0.0, 1.0, 1.0, 0.0, 1.0, 0.0, 0.0, 1.0, 0.0, 1.0, 1.0, 0.0, 1.0, 0.0, 0.0, 1.0, 0.0, 1.0, 1.0, 0.0, 1.0, 0.0, 0.0, 1.0, 0.0, 1.0, 1.0, 0.0, 1.0, 0.0, 0.0, 1.0, 0.0, 1.0, 1.0, 0.0, 1.0, 0.0, 0.0, 1.0, 0.0, 1.0, 1.0, 0.0, 1.0, 0.0, 0.0, 1.0, 0.0, 1.0, 1.0, 0.0, 1.0, 0.0, 0.0, 1.0, 0.0, 1.0, 1.0, 0.0, 1.0, 0.0, 0.0, 1.0, 0.0, 1.0, 1.0, 0.0, 1.0, 0.0, 0.0, 1.0, 0.0, 1.0, 1.0, 0.0, 1.0, 0.0, 0.0, 1.0, 0.0, 1.0, 1.0, 0.0, 1.0, 0.0, 0.0, 1.0, 0.0, 1.0, 1.0, 0.0, 1.0, 0.0, 0.0, 1.0, 0.0, 1.0, 1.0, 0.0, 1.0, 0.0, 0.0, 1.0, 0.0, 1.0, 1.0, 0.0, 1.0, 0.0, 0.0, 1.0, 0.0, 1.0, 1.0, 0.0, 1.0, 0.0, 0.0, 1.0, 0.0, 1.0, 1.0, 0.0, 1.0, 0.0, 0.0, 1.0, 0.0, 1.0, 1.0, 0.0, 1.0, 0.0, 0.0, 1.0, 0.0, 1.0, 1.0, 0.0, 1.0, 0.0, 0.0, 1.0, 0.0, 1.0, 1.0, 0.0, 1.0, 0.0, 0.0, 1.0, 0.0, 1.0, 1.0, 0.0, 1.0, 0.0, 0.0, 1.0, 0.0, 1.0, 1.0, 0.0, 1.0, 0.0, 0.0, 1.0, 0.0, 1.0, 1.0, 0.0, 1.0, 0.0, 0.0, 1.0, 0.0, 1.0, 1.0, 0.0, 1.0, 0.0, 0.0, 1.0, 0.0, 1.0, 1.0, 0.0, 1.0, 0.0, 0.0, 1.0, 0.0, 1.0, 1.0, 0.0, 1.0, 0.0, 0.0, 1.0, 0.0, 1.0, 1.0, 0.0, 1.0, 0.0, 0.0, 1.0, 0.0, 1.0, 1.0, 0.0, 1.0, 0.0, 0.0, 1.0, 0.0, 1.0, 1.0, 0.0, 1.0, 0.0, 0.0, 1.0, 0.0, 1.0, 1.0, 0.0, 1.0, 0.0, 0.0, 1.0, 0.0, 1.0, 1.0, 0.0, 1.0, 0.0, 0.0, 1.0, 0.0, 1.0, 1.0, 0.0, 1.0, 0.0, 0.0, 1.0, 0.0, 1.0, 1.0, 0.0, 1.0, 0.0, 0.0, 1.0, 0.0, 1.0, 1.0, 0.0, 1.0, 0.0, 0.0, 1.0, 0.0, 1.0, 1.0, 0.0, 1.0, 0.0, 0.0, 1.0, 0.0, 1.0, 1.0, 0.0, 1.0, 0.0, 0.0, 1.0, 0.0, 1.0, 1.0, 0.0, 1.0, 0.0, 0.0, 1.0, 0.0, 1.0, 1.0, 0.0, 1.0, 0.0, 0.0, 1.0, 0.0, 1.0, 1.0, 0.0, 1.0, 0.0, 0.0, 1.0, 0.0, 1.0, 1.0, 0.0, 1.0, 0.0, 0.0, 1.0, 0.0, 1.0, 1.0, 0.0, 1.0, 0.0, 0.0, 1.0, 0.0, 1.0, 1.0, 0.0, 1.0, 0.0, 0.0, 1.0, 0.0, 1.0, 1.0, 0.0, 1.0, 0.0, 0.0, 1.0, 0.0, 1.0, 1.0, 0.0, 1.0, 0.0, 0.0, 1.0, 0.0, 1.0, 1.0, 0.0, 1.0, 0.0, 0.0, 1.0, 0.0, 1.0, 1.0, 0.0, 1.0, 0.0, 0.0, 1.0, 0.0, 1.0, 1.0, 0.0, 1.0, 0.0, 0.0, 1.0, 0.0, 1.0, 1.0, 0.0, 1.0, 0.0, 0.0, 1.0, 0.0, 1.0, 1.0, 0.0, 1.0, 0.0, 0.0, 1.0, 0.0, 1.0, 1.0, 0.0, 1.0, 0.0, 0.0, 1.0, 0.0, 1.0, 1.0, 0.0, 1.0, 0.0, 0.0, 1.0, 0.0, 1.0, 1.0, 0.0, 1.0, 0.0, 0.0, 1.0, 0.0, 1.0, 1.0, 0.0, 1.0, 0.0, 0.0, 1.0, 0.0, 1.0, 1.0, 0.0, 1.0, 0.0, 0.0, 1.0, 0.0, 1.0, 1.0, 0.0, 1.0, 0.0, 0.0, 1.0, 0.0, 1.0, 1.0, 0.0, 1.0, 0.0, 0.0, 1.0, 0.0, 1.0, 1.0, 0.0, 1.0, 0.0, 0.0, 1.0, 0.0, 1.0, 1.0, 0.0, 1.0, 0.0, 0.0, 1.0, 0.0, 1.0, 1.0, 0.0, 1.0, 0.0, 0.0, 1.0, 0.0, 1.0, 1.0, 0.0, 1.0, 0.0, 0.0, 1.0, 0.0, 1.0, 1.0, 0.0, 1.0, 0.0, 0.0, 1.0, 0.0, 1.0, 1.0, 0.0, 1.0, 0.0, 0.0, 1.0, 0.0, 1.0, 1.0, 0.0, 1.0, 0.0, 0.0, 1.0, 0.0, 1.0, 1.0, 0.0, 1.0, 0.0, 0.0, 1.0, 0.0, 1.0, 1.0, 0.0, 1.0, 0.0, 0.0, 1.0, 0.0, 1.0, 1.0, 0.0, 1.0, 0.0, 0.0, 1.0, 0.0, 1.0, 1.0, 0.0, 1.0, 0.0, 0.0, 1.0, 0.0, 1.0, 1.0, 0.0, 1.0, 0.0, 0.0, 1.0, 0.0, 1.0, 1.0, 0.0, 1.0, 0.0, 0.0, 1.0, 0.0, 1.0, 1.0, 0.0, 1.0, 0.0, 0.0, 1.0, 0.0, 1.0, 1.0, 0.0, 1.0, 0.0, 0.0, 1.0, 0.0, 1.0, 1.0, 0.0, 1.0, 0.0, 0.0, 1.0, 0.0, 1.0, 1.0, 0.0, 1.0, 0.0, 0.0, 1.0, 0.0, 1.0, 1.0, 0.0, 1.0, 0.0, 0.0, 1.0, 0.0, 1.0, 1.0, 0.0, 1.0, 0.0, 0.0, 1.0, 0.0, 1.0, 1.0, 0.0, 1.0, 0.0, 0.0, 1.0, 0.0, 1.0, 1.0, 0.0, 1.0, 0.0, 0.0, 1.0, 0.0, 1.0, 1.0, 0.0, 1.0, 0.0, 0.0, 1.0, 0.0, 1.0, 1.0, 0.0, 1.0, 0.0, 0.0, 1.0, 0.0, 1.0, 1.0, 0.0, 1.0, 0.0, 0.0, 1.0, 0.0, 1.0, 1.0, 0.0, 1.0, 0.0, 0.0, 1.0, 0.0, 1.0, 1.0, 0.0, 1.0, 0.0, 0.0, 1.0, 0.0, 1.0, 1.0, 0.0, 1.0, 0.0, 0.0, 1.0, 0.0, 1.0, 1.0, 0.0, 1.0, 0.0, 0.0, 1.0, 0.0, 1.0, 1.0, 0.0, 1.0, 0.0, 0.0, 1.0, 0.0, 1.0, 1.0, 0.0, 1.0, 0.0, 0.0, 1.0, 0.0, 1.0, 1.0, 0.0, 1.0, 0.0, 0.0, 1.0, 0.0, 1.0, 1.0, 0.0, 1.0, 0.0, 0.0, 1.0, 0.0, 1.0, 1.0, 0.0, 1.0, 0.0, 0.0, 1.0, 0.0, 1.0, 1.0, 0.0, 1.0, 0.0, 0.0, 1.0, 0.0, 1.0, 1.0, 0.0, 1.0, 0.0, 0.0, 1.0, 0.0, 1.0, 1.0, 0.0, 1.0, 0.0, 0.0, 1.0, 0.0, 1.0, 1.0, 0.0, 1.0, 0.0, 0.0, 1.0, 0.0, 1.0, 1.0, 0.0, 1.0, 0.0, 0.0, 1.0, 0.0, 1.0, 1.0, 0.0, 1.0, 0.0, 0.0, 1.0, 0.0, 1.0, 1.0, 0.0, 1.0, 0.0, 0.0, 1.0, 0.0, 1.0, 1.0, 0.0, 1.0, 0.0, 0.0, 1.0, 0.0, 1.0, 1.0, 0.0, 1.0, 0.0, 0.0, 1.0, 0.0, 1.0, 1.0, 0.0, 1.0, 0.0, 0.0, 1.0, 0.0, 1.0, 1.0, 0.0, 1.0, 0.0, 0.0, 1.0, 0.0, 1.0, 1.0, 0.0, 1.0, 0.0, 0.0, 1.0, 0.0, 1.0, 1.0, 0.0, 1.0, 0.0, 0.0, 1.0, 0.0, 1.0, 1.0, 0.0, 1.0, 0.0, 0.0, 1.0, 0.0, 1.0, 1.0, 0.0, 1.0, 0.0, 0.0, 1.0, 0.0, 1.0, 1.0, 0.0, 1.0, 0.0, 0.0, 1.0, 0.0, 1.0, 1.0, 0.0, 1.0, 0.0, 0.0, 1.0, 0.0, 1.0, 1.0, 0.0, 1.0, 0.0, 0.0, 1.0, 0.0, 1.0, 1.0, 0.0, 1.0, 0.0, 0.0, 1.0, 0.0, 1.0, 1.0, 0.0, 1.0, 0.0, 0.0, 1.0, 0.0, 1.0, 1.0, 0.0, 1.0, 0.0, 0.0, 1.0, 0.0, 1.0, 1.0, 0.0, 1.0, 0.0, 0.0, 1.0, 0.0, 1.0, 1.0, 0.0, 1.0, 0.0, 0.0, 1.0, 0.0, 1.0, 1.0, 0.0, 1.0, 0.0, 0.0, 1.0, 0.0, 1.0, 1.0, 0.0, 1.0, 0.0, 0.0, 1.0, 0.0, 1.0, 1.0, 0.0, 1.0, 0.0, 0.0, 1.0, 0.0, 1.0, 1.0, 0.0, 1.0, 0.0, 0.0, 1.0, 0.0, 1.0, 1.0, 0.0, 1.0, 0.0, 0.0, 1.0, 0.0, 1.0, 1.0, 0.0, 1.0, 0.0, 0.0, 1.0, 0.0, 1.0, 1.0, 0.0, 1.0, 0.0, 0.0, 1.0, 0.0, 1.0, 1.0, 0.0, 1.0, 0.0, 0.0, 1.0, 0.0, 1.0, 1.0, 0.0, 1.0, 0.0, 0.0, 1.0, 0.0, 1.0, 1.0, 0.0, 1.0, 0.0, 0.0, 1.0, 0.0, 1.0, 1.0, 0.0, 1.0, 0.0, 0.0, 1.0, 0.0, 1.0, 1.0, 0.0, 1.0, 0.0, 0.0, 1.0, 0.0, 1.0, 1.0, 0.0, 1.0, 0.0, 0.0, 1.0, 0.0, 1.0, 1.0, 0.0, 1.0, 0.0, 0.0, 1.0, 0.0, 1.0, 1.0, 0.0, 1.0, 0.0, 0.0, 1.0, 0.0, 1.0, 1.0, 0.0, 1.0, 0.0, 0.0, 1.0, 0.0, 1.0, 1.0, 0.0, 1.0, 0.0, 0.0, 1.0, 0.0, 1.0, 1.0, 0.0, 1.0, 0.0, 0.0, 1.0, 0.0, 1.0, 1.0, 0.0, 1.0, 0.0, 0.0, 1.0, 0.0, 1.0, 1.0, 0.0, 1.0, 0.0, 0.0, 1.0, 0.0, 1.0, 1.0, 0.0, 1.0, 0.0, 0.0, 1.0, 0.0, 1.0, 1.0, 0.0, 1.0, 0.0, 0.0, 1.0, 0.0, 1.0, 1.0, 0.0, 1.0, 0.0, 0.0, 1.0, 0.0, 1.0, 1.0, 0.0, 1.0, 0.0, 0.0, 1.0, 0.0, 1.0, 1.0, 0.0, 1.0, 0.0, 0.0, 1.0, 0.0, 1.0, 1.0, 0.0, 1.0, 0.0, 0.0, 1.0, 0.0, 1.0, 1.0, 0.0, 1.0, 0.0, 0.0, 1.0, 0.0, 1.0, 1.0, 0.0, 1.0, 0.0, 0.0, 1.0, 0.0, 1.0, 1.0, 0.0, 1.0, 0.0, 0.0, 1.0, 0.0, 1.0, 1.0, 0.0, 1.0, 0.0, 0.0, 1.0, 0.0, 1.0, 1.0, 0.0, 1.0, 0.0, 0.0, 1.0, 0.0, 1.0, 1.0, 0.0, 1.0, 0.0, 0.0, 1.0, 0.0, 1.0, 1.0, 0.0, 1.0, 0.0, 0.0, 1.0, 0.0, 1.0, 1.0, 0.0, 1.0, 0.0, 0.0, 1.0, 0.0, 1.0, 1.0, 0.0, 1.0, 0.0, 0.0, 1.0, 0.0, 1.0, 1.0, 0.0, 1.0, 0.0, 0.0, 1.0, 0.0, 1.0, 1.0, 0.0, 1.0, 0.0, 0.0, 1.0, 0.0, 1.0, 1.0, 0.0, 1.0, 0.0, 0.0, 1.0, 0.0, 1.0, 1.0, 0.0, 1.0, 0.0, 0.0, 1.0, 0.0, 1.0, 1.0, 0.0, 1.0, 0.0, 0.0, 1.0, 0.0, 1.0, 1.0, 0.0, 1.0, 0.0, 0.0, 1.0, 0.0, 1.0, 1.0, 0.0, 1.0, 0.0, 0.0, 1.0, 0.0, 1.0, 1.0, 0.0, 1.0, 0.0, 0.0, 1.0, 0.0, 1.0, 1.0, 0.0, 1.0, 0.0, 0.0, 1.0, 0.0, 1.0, 1.0, 0.0, 1.0, 0.0, 0.0, 1.0, 0.0, 1.0, 1.0, 0.0, 1.0, 0.0, 0.0, 1.0, 0.0, 1.0, 1.0, 0.0, 1.0, 0.0, 0.0, 1.0, 0.0, 1.0, 1.0, 0.0, 1.0, 0.0, 0.0, 1.0, 0.0, 1.0, 1.0, 0.0, 1.0, 0.0, 0.0, 1.0, 0.0, 1.0, 1.0, 0.0, 1.0, 0.0, 0.0, 1.0, 0.0, 1.0, 1.0, 0.0, 1.0, 0.0, 0.0, 1.0, 0.0, 1.0, 1.0, 0.0, 1.0, 0.0, 0.0, 1.0, 0.0, 1.0, 1.0, 0.0, 1.0, 0.0, 0.0, 1.0, 0.0, 1.0, 1.0, 0.0, 1.0, 0.0, 0.0, 1.0, 0.0, 1.0, 1.0, 0.0, 1.0, 0.0, 0.0, 1.0, 0.0, 1.0, 1.0, 0.0, 1.0, 0.0, 0.0, 1.0, 0.0, 1.0, 1.0, 0.0, 1.0, 0.0, 0.0, 1.0, 0.0, 1.0, 1.0, 0.0, 1.0, 0.0, 0.0, 1.0, 0.0, 1.0, 1.0, 0.0, 1.0, 0.0, 0.0, 1.0, 0.0, 1.0, 1.0, 0.0, 1.0, 0.0, 0.0, 1.0, 0.0, 1.0, 1.0, 0.0, 1.0, 0.0, 0.0, 1.0, 0.0, 1.0, 1.0, 0.0, 1.0, 0.0, 0.0, 1.0, 0.0, 1.0, 1.0, 0.0, 1.0, 0.0, 0.0, 1.0, 0.0, 1.0, 1.0, 0.0, 1.0, 0.0, 0.0, 1.0, 0.0, 1.0, 1.0, 0.0, 1.0, 0.0, 0.0, 1.0, 0.0, 1.0, 1.0, 0.0, 1.0, 0.0, 0.0, 1.0, 0.0, 1.0, 1.0, 0.0, 1.0, 0.0, 0.0, 1.0, 0.0, 1.0, 1.0, 0.0, 1.0, 0.0, 0.0, 1.0, 0.0, 1.0, 1.0, 0.0, 1.0, 0.0, 0.0, 1.0, 0.0, 1.0, 1.0, 0.0, 1.0, 0.0, 0.0, 1.0, 0.0, 1.0, 1.0, 0.0, 1.0, 0.0, 0.0, 1.0, 0.0, 1.0, 1.0, 0.0, 1.0, 0.0, 0.0, 1.0, 0.0, 1.0, 1.0, 0.0, 1.0, 0.0, 0.0, 1.0, 0.0, 1.0, 1.0, 0.0, 1.0, 0.0, 0.0, 1.0, 0.0, 1.0, 1.0, 0.0, 1.0, 0.0, 0.0, 1.0, 0.0, 1.0, 1.0, 0.0, 1.0, 0.0, 0.0, 1.0, 0.0, 1.0, 1.0, 0.0, 1.0, 0.0, 0.0, 1.0, 0.0, 1.0, 1.0, 0.0, 1.0, 0.0, 0.0, 1.0, 0.0, 1.0, 1.0, 0.0, 1.0, 0.0, 0.0, 1.0, 0.0, 1.0, 1.0, 0.0, 1.0, 0.0, 0.0, 1.0, 0.0, 1.0, 1.0, 0.0, 1.0, 0.0, 0.0, 1.0, 0.0, 1.0, 1.0, 0.0, 1.0, 0.0, 0.0, 1.0, 0.0, 1.0, 1.0, 0.0, 1.0, 0.0, 0.0, 1.0, 0.0, 1.0, 1.0, 0.0, 1.0, 0.0, 0.0, 1.0, 0.0, 1.0, 1.0, 0.0, 1.0, 0.0, 0.0, 1.0, 0.0, 1.0, 1.0, 0.0, 1.0, 0.0, 0.0, 1.0, 0.0, 1.0, 1.0, 0.0, 1.0, 0.0, 0.0, 1.0, 0.0, 1.0, 1.0, 0.0, 1.0, 0.0, 0.0, 1.0, 0.0, 1.0, 1.0, 0.0, 1.0, 0.0, 0.0, 1.0, 0.0, 1.0, 1.0, 0.0, 1.0, 0.0, 0.0, 1.0, 0.0, 1.0, 1.0, 0.0, 1.0, 0.0, 0.0, 1.0, 0.0, 1.0, 1.0, 0.0, 1.0, 0.0, 0.0, 1.0, 0.0, 1.0, 1.0, 0.0, 1.0, 0.0, 0.0, 1.0, 0.0, 1.0, 1.0, 0.0, 1.0, 0.0, 0.0, 1.0, 0.0, 1.0, 1.0, 0.0, 1.0, 0.0, 0.0, 1.0, 0.0, 1.0, 1.0, 0.0, 1.0, 0.0, 0.0, 1.0, 0.0, 1.0, 1.0, 0.0, 1.0, 0.0, 0.0, 1.0, 0.0, 1.0, 1.0, 0.0, 1.0, 0.0, 0.0, 1.0, 0.0, 1.0, 1.0, 0.0, 1.0, 0.0, 0.0, 1.0, 0.0, 1.0, 1.0, 0.0, 1.0, 0.0, 0.0, 1.0, 0.0, 1.0, 1.0, 0.0, 1.0, 0.0, 0.0, 1.0, 0.0, 1.0, 1.0, 0.0, 1.0, 0.0, 0.0, 1.0, 0.0, 1.0, 1.0, 0.0, 1.0, 0.0, 0.0, 1.0, 0.0, 1.0, 1.0, 0.0, 1.0, 0.0, 0.0, 1.0, 0.0, 1.0, 1.0, 0.0, 1.0, 0.0, 0.0, 1.0, 0.0, 1.0, 1.0, 0.0, 1.0, 0.0, 0.0, 1.0, 0.0, 1.0, 1.0, 0.0, 1.0, 0.0, 0.0, 1.0, 0.0, 1.0, 1.0, 0.0, 1.0, 0.0, 0.0, 1.0, 0.0, 1.0, 1.0, 0.0, 1.0, 0.0, 0.0, 1.0, 0.0, 1.0, 1.0, 0.0, 1.0, 0.0, 0.0, 1.0, 0.0, 1.0, 1.0, 0.0, 1.0, 0.0, 0.0, 1.0, 0.0, 1.0, 1.0, 0.0, 1.0, 0.0, 0.0, 1.0, 0.0, 1.0, 1.0, 0.0, 1.0, 0.0, 0.0, 1.0, 0.0, 1.0, 1.0, 0.0, 1.0, 0.0, 0.0, 1.0, 0.0, 1.0, 1.0, 0.0, 1.0, 0.0, 0.0, 1.0, 0.0, 1.0, 1.0, 0.0, 1.0, 0.0, 0.0, 1.0, 0.0, 1.0, 1.0, 0.0, 1.0, 0.0, 0.0, 1.0, 0.0, 1.0, 1.0, 0.0, 1.0, 0.0, 0.0, 1.0, 0.0, 1.0, 1.0, 0.0, 1.0, 0.0, 0.0, 1.0, 0.0, 1.0, 1.0, 0.0, 1.0, 0.0, 0.0, 1.0, 0.0, 1.0, 1.0, 0.0, 1.0, 0.0, 0.0, 1.0, 0.0, 1.0, 1.0, 0.0, 1.0, 0.0, 0.0, 1.0, 0.0, 1.0, 1.0, 0.0, 1.0, 0.0, 0.0, 1.0, 0.0, 1.0, 1.0, 0.0, 1.0, 0.0, 0.0, 1.0, 0.0, 1.0, 1.0, 0.0, 1.0, 0.0, 0.0, 1.0, 0.0, 1.0, 1.0, 0.0, 1.0, 0.0, 0.0, 1.0, 0.0, 1.0, 1.0, 0.0, 1.0, 0.0, 0.0, 1.0, 0.0, 1.0, 1.0, 0.0, 1.0, 0.0, 0.0, 1.0, 0.0, 1.0, 1.0, 0.0, 1.0, 0.0, 0.0, 1.0, 0.0, 1.0, 1.0, 0.0, 1.0, 0.0, 0.0, 1.0, 0.0, 1.0, 1.0, 0.0, 1.0, 0.0, 0.0, 1.0, 0.0, 1.0, 1.0, 0.0, 1.0, 0.0, 0.0, 1.0, 0.0, 1.0, 1.0, 0.0, 1.0, 0.0, 0.0, 1.0, 0.0, 1.0, 1.0, 0.0, 1.0, 0.0, 0.0, 1.0, 0.0, 1.0, 1.0, 0.0, 1.0, 0.0, 0.0, 1.0, 0.0, 1.0, 1.0, 0.0, 1.0, 0.0, 0.0, 1.0, 0.0, 1.0, 1.0, 0.0, 1.0, 0.0, 0.0, 1.0, 0.0, 1.0, 1.0, 0.0, 1.0, 0.0, 0.0, 1.0, 0.0, 1.0, 1.0, 0.0, 1.0, 0.0, 0.0, 1.0, 0.0, 1.0, 1.0, 0.0, 1.0, 0.0, 0.0, 1.0, 0.0, 1.0, 1.0, 0.0, 1.0, 0.0, 0.0, 1.0, 0.0, 1.0, 1.0, 0.0, 1.0, 0.0, 0.0, 1.0, 0.0, 1.0, 1.0, 0.0, 1.0, 0.0, 0.0, 1.0, 0.0, 1.0, 1.0, 0.0, 1.0, 0.0, 0.0, 1.0, 0.0, 1.0, 1.0, 0.0, 1.0, 0.0, 0.0, 1.0, 0.0, 1.0, 1.0, 0.0, 1.0, 0.0, 0.0, 1.0, 0.0, 1.0, 1.0, 0.0, 1.0, 0.0, 0.0, 1.0, 0.0, 1.0, 1.0, 0.0, 1.0, 0.0, 0.0, 1.0, 0.0, 1.0, 1.0, 0.0, 1.0, 0.0, 0.0, 1.0, 0.0, 1.0, 1.0, 0.0, 1.0, 0.0, 0.0, 1.0, 0.0, 1.0, 1.0, 0.0, 1.0, 0.0, 0.0, 1.0, 0.0, 1.0, 1.0, 0.0, 1.0, 0.0, 0.0, 1.0, 0.0, 1.0, 1.0, 0.0, 1.0, 0.0, 0.0, 1.0, 0.0, 1.0, 1.0, 0.0, 1.0, 0.0, 0.0, 1.0, 0.0, 1.0, 1.0, 0.0, 1.0, 0.0, 0.0, 1.0, 0.0, 1.0, 1.0, 0.0, 1.0, 0.0, 0.0, 1.0, 0.0, 1.0, 1.0, 0.0, 1.0, 0.0, 0.0, 1.0, 0.0, 1.0, 1.0, 0.0, 1.0, 0.0, 0.0, 1.0, 0.0, 1.0, 1.0, 0.0, 1.0, 0.0, 0.0, 1.0, 0.0, 1.0, 1.0, 0.0, 1.0, 0.0, 0.0, 1.0, 0.0, 1.0, 1.0, 0.0, 1.0, 0.0, 0.0, 1.0, 0.0, 1.0, 1.0, 0.0, 1.0, 0.0, 0.0, 1.0, 0.0, 1.0, 1.0, 0.0, 1.0, 0.0, 0.0, 1.0, 0.0, 1.0, 1.0, 0.0, 1.0, 0.0, 0.0, 1.0, 0.0, 1.0, 1.0, 0.0, 1.0, 0.0, 0.0, 1.0, 0.0, 1.0, 1.0, 0.0, 1.0, 0.0, 0.0, 1.0, 0.0, 1.0, 1.0, 0.0, 1.0, 0.0, 0.0, 1.0, 0.0, 1.0, 1.0, 0.0, 1.0, 0.0, 0.0, 1.0, 0.0, 1.0, 1.0, 0.0, 1.0, 0.0, 0.0, 1.0, 0.0, 1.0, 1.0, 0.0, 1.0, 0.0, 0.0, 1.0, 0.0, 1.0, 1.0, 0.0, 1.0, 0.0, 0.0, 1.0, 0.0, 1.0, 1.0, 0.0, 1.0, 0.0, 0.0, 1.0, 0.0, 1.0, 1.0, 0.0, 1.0, 0.0, 0.0, 1.0, 0.0, 1.0, 1.0, 0.0, 1.0, 0.0, 0.0, 1.0, 0.0, 1.0, 1.0, 0.0, 1.0, 0.0, 0.0, 1.0, 0.0, 1.0, 1.0, 0.0, 1.0, 0.0, 0.0, 1.0, 0.0, 1.0, 1.0, 0.0, 1.0, 0.0, 0.0, 1.0, 0.0, 1.0, 1.0, 0.0, 1.0, 0.0, 0.0, 1.0, 0.0, 1.0, 1.0, 0.0, 1.0, 0.0, 0.0, 1.0, 0.0, 1.0, 1.0, 0.0, 1.0, 0.0, 0.0, 1.0, 0.0, 1.0, 1.0, 0.0, 1.0, 0.0, 0.0, 1.0, 0.0, 1.0, 1.0, 0.0, 1.0, 0.0, 0.0, 1.0, 0.0, 1.0, 1.0, 0.0, 1.0, 0.0, 0.0, 1.0, 0.0, 1.0, 1.0, 0.0, 1.0, 0.0, 0.0, 1.0, 0.0, 1.0, 1.0, 0.0, 1.0, 0.0, 0.0, 1.0, 0.0, 1.0, 1.0, 0.0, 1.0, 0.0, 0.0, 1.0, 0.0, 1.0, 1.0, 0.0, 1.0, 0.0, 0.0, 1.0, 0.0, 1.0, 1.0, 0.0, 1.0, 0.0, 0.0, 1.0, 0.0, 1.0, 1.0, 0.0, 1.0, 0.0, 0.0, 1.0, 0.0, 1.0, 1.0, 0.0, 1.0, 0.0, 0.0, 1.0, 0.0, 1.0, 1.0, 0.0, 1.0, 0.0, 0.0, 1.0, 0.0, 1.0, 1.0, 0.0, 1.0, 0.0, 0.0, 1.0, 0.0, 1.0, 1.0, 0.0, 1.0, 0.0, 0.0, 1.0, 0.0, 1.0, 1.0, 0.0, 1.0, 0.0, 0.0, 1.0, 0.0, 1.0, 1.0, 0.0, 1.0, 0.0, 0.0, 1.0, 0.0, 1.0, 1.0, 0.0, 1.0, 0.0, 0.0, 1.0, 0.0, 1.0, 1.0, 0.0, 1.0, 0.0, 0.0, 1.0, 0.0, 1.0, 1.0, 0.0, 1.0, 0.0, 0.0, 1.0, 0.0, 1.0, 1.0, 0.0, 1.0, 0.0, 0.0, 1.0, 0.0, 1.0, 1.0, 0.0, 1.0, 0.0, 0.0, 1.0, 0.0, 1.0, 1.0, 0.0, 1.0, 0.0, 0.0, 1.0, 0.0, 1.0, 1.0, 0.0, 1.0, 0.0, 0.0, 1.0, 0.0, 1.0, 1.0, 0.0, 1.0, 0.0, 0.0, 1.0, 0.0, 1.0, 1.0, 0.0, 1.0, 0.0, 0.0, 1.0, 0.0, 1.0, 1.0, 0.0, 1.0, 0.0, 0.0, 1.0, 0.0, 1.0, 1.0, 0.0, 1.0, 0.0, 0.0, 1.0, 0.0, 1.0, 1.0, 0.0, 1.0, 0.0, 0.0, 1.0, 0.0, 1.0, 1.0, 0.0, 1.0, 0.0, 0.0, 1.0, 0.0, 1.0, 1.0, 0.0, 1.0, 0.0, 0.0, 1.0, 0.0, 1.0, 1.0, 0.0, 1.0, 0.0, 0.0, 1.0, 0.0, 1.0, 1.0, 0.0, 1.0, 0.0, 0.0, 1.0, 0.0, 1.0, 1.0, 0.0, 1.0, 0.0, 0.0, 1.0, 0.0, 1.0, 1.0, 0.0, 1.0, 0.0, 0.0, 1.0, 0.0, 1.0, 1.0, 0.0, 1.0, 0.0, 0.0, 1.0, 0.0, 1.0, 1.0, 0.0, 1.0, 0.0, 0.0, 1.0, 0.0, 1.0, 1.0, 0.0, 1.0, 0.0, 0.0, 1.0, 0.0, 1.0, 1.0, 0.0, 1.0, 0.0, 0.0, 1.0, 0.0, 1.0, 1.0, 0.0, 1.0, 0.0, 0.0, 1.0, 0.0, 1.0, 1.0, 0.0, 1.0, 0.0, 0.0, 1.0, 0.0, 1.0, 1.0, 0.0, 1.0, 0.0, 0.0, 1.0, 0.0, 1.0, 1.0, 0.0, 1.0, 0.0, 0.0, 1.0, 0.0, 1.0, 1.0, 0.0, 1.0, 0.0, 0.0, 1.0, 0.0, 1.0, 1.0, 0.0, 1.0, 0.0, 0.0, 1.0, 0.0, 1.0, 1.0, 0.0, 1.0, 0.0, 0.0, 1.0, 0.0, 1.0, 1.0, 0.0, 1.0, 0.0, 0.0, 1.0, 0.0, 1.0, 1.0, 0.0, 1.0, 0.0, 0.0, 1.0, 0.0, 1.0, 1.0, 0.0, 1.0, 0.0, 0.0, 1.0, 0.0, 1.0, 1.0, 0.0, 1.0, 0.0, 0.0, 1.0, 0.0, 1.0, 1.0, 0.0, 1.0, 0.0, 0.0, 1.0, 0.0, 1.0, 1.0, 0.0, 1.0, 0.0, 0.0, 1.0, 0.0, 1.0, 1.0, 0.0, 1.0, 0.0, 0.0, 1.0, 0.0, 1.0, 1.0, 0.0, 1.0, 0.0, 0.0, 1.0, 0.0, 1.0, 1.0, 0.0, 1.0, 0.0, 0.0, 1.0, 0.0, 1.0, 1.0, 0.0, 1.0, 0.0, 0.0, 1.0, 0.0, 1.0, 1.0, 0.0, 1.0, 0.0, 0.0, 1.0, 0.0, 1.0, 1.0, 0.0, 1.0, 0.0, 0.0, 1.0, 0.0, 1.0, 1.0, 0.0, 1.0, 0.0, 0.0, 1.0, 0.0, 1.0, 1.0, 0.0, 1.0, 0.0, 0.0, 1.0, 0.0, 1.0, 1.0, 0.0, 1.0, 0.0, 0.0, 1.0, 0.0, 1.0, 1.0, 0.0, 1.0, 0.0, 0.0, 1.0, 0.0, 1.0, 1.0, 0.0, 1.0, 0.0, 0.0, 1.0, 0.0, 1.0, 1.0, 0.0, 1.0, 0.0, 0.0, 1.0, 0.0, 1.0, 1.0, 0.0, 1.0, 0.0, 0.0, 1.0, 0.0, 1.0, 1.0, 0.0, 1.0, 0.0, 0.0, 1.0, 0.0, 1.0, 1.0, 0.0, 1.0, 0.0, 0.0, 1.0, 0.0, 1.0, 1.0, 0.0, 1.0, 0.0, 0.0, 1.0, 0.0, 1.0, 1.0, 0.0, 1.0, 0.0, 0.0, 1.0, 0.0, 1.0, 1.0, 0.0, 1.0, 0.0, 0.0, 1.0, 0.0, 1.0, 1.0, 0.0, 1.0, 0.0, 0.0, 1.0, 0.0, 1.0, 1.0, 0.0, 1.0, 0.0, 0.0, 1.0, 0.0, 1.0, 1.0, 0.0, 1.0, 0.0, 0.0, 1.0, 0.0, 1.0, 1.0, 0.0, 1.0, 0.0, 0.0, 1.0, 0.0, 1.0, 1.0, 0.0, 1.0, 0.0, 0.0, 1.0, 0.0, 1.0, 1.0, 0.0, 1.0, 0.0, 0.0, 1.0, 0.0, 1.0, 1.0, 0.0, 1.0, 0.0, 0.0, 1.0, 0.0, 1.0, 1.0, 0.0, 1.0, 0.0, 0.0, 1.0, 0.0, 1.0, 1.0, 0.0, 1.0, 0.0, 0.0, 1.0, 0.0, 1.0, 1.0, 0.0, 1.0, 0.0, 0.0, 1.0, 0.0, 1.0, 1.0, 0.0, 1.0, 0.0, 0.0, 1.0, 0.0, 1.0, 1.0, 0.0, 1.0])
me_mesh_004.use_remesh_preserve_volume = False
me_mesh_004.use_remesh_preserve_attributes = False
me_mesh_004.use_mirror_vertex_groups = False
me_mesh_004.update()

# ---- objects
ob_rockpillar_02 = bpy.data.objects.new('rockpillar_02', me_mesh_004)

# ---- transforms, parenting, visibility, modifiers, constraints
ob_rockpillar_02.location = (0.0, 0.0, 0.0)
ob_rockpillar_02.scale = (2.572, 2.572, 2.572)
ob_rockpillar_02.lineart.crease_threshold = 0.0
_m = ob_rockpillar_02.modifiers.new('Displace', 'DISPLACE')
_m.strength = 0.3
_m.direction = 'RGB_TO_XYZ'
_m.texture_coords = 'GLOBAL'

# ---- collection membership
col_collection_1.objects.link(ob_rockpillar_02)

# ---- scene / render settings (as saved in the file)
scene.frame_start = 1; scene.frame_end = 250; scene.frame_set(1)
scene.render.engine = 'BLENDER_EEVEE_NEXT'
scene.render.resolution_percentage = 50
scene.render.dither_intensity = 0.0
scene.cycles.use_denoising = False
scene.cycles.samples = 10
scene.cycles.sampling_pattern = 'TABULATED_SOBOL'
scene.cycles.light_sampling_threshold = 0.0
scene.cycles.use_adaptive_sampling = False
scene.cycles.use_light_tree = False
scene.cycles.blur_glossy = 0.0
scene.cycles.pixel_filter_type = 'GAUSSIAN'
scene.cycles.sample_clamp_indirect = 0.0
scene.view_settings.view_transform = 'Standard'
bpy.context.view_layer.update()

# ---- added for rendering (the .blend has no active camera and no usable light): camera, sun
cam_auto = bpy.data.cameras.new('AutoCamera')
cam_auto.lens = 50.0
cam_auto.sensor_width = 36.0
cam_auto.clip_end = 1000.0
ob_auto_camera = bpy.data.objects.new('AutoCamera', cam_auto)
scene.collection.objects.link(ob_auto_camera)
ob_auto_camera.location = (30.6474, -36.7069, 25.3868)
ob_auto_camera.rotation_euler = (1.09748, -7.21219e-08, 0.694738)
scene.camera = ob_auto_camera
light_auto_sun = bpy.data.lights.new('AutoSun', 'SUN')
light_auto_sun.energy = 3.0
light_auto_sun.angle = 0.0523599
ob_auto_sun = bpy.data.objects.new('AutoSun', light_auto_sun)
scene.collection.objects.link(ob_auto_sun)
ob_auto_sun.rotation_euler = (0.872665, 0.174533, 0.523599)
bpy.context.view_layer.update()
